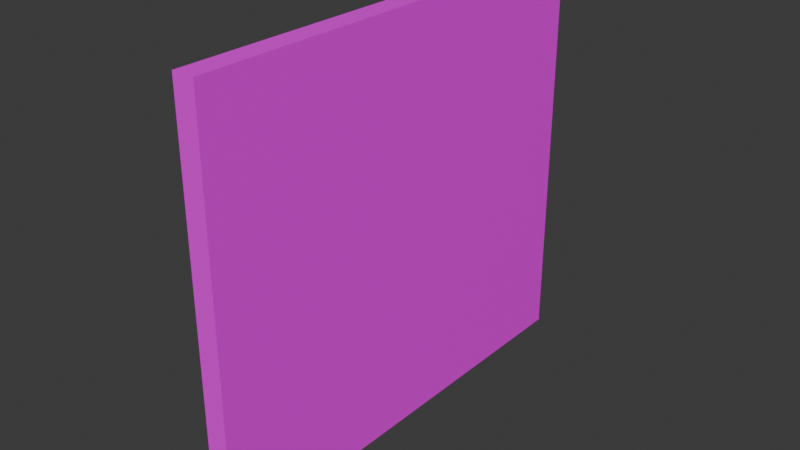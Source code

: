 # Source: MuroDeHielo.blend  (saved by Blender 4.4.30; exported with 4.5.12 LTS)
import bpy
from mathutils import Matrix  # noqa: F401  (used for matrix-valued properties, if any)

bpy.ops.wm.read_factory_settings(use_empty=True)
scene = bpy.context.scene
scene.name = 'Scene'

# ---- collections
col_collection = bpy.data.collections.new('Collection'); scene.collection.children.link(col_collection)

# ---- images (referenced by path relative to the original .blend; pixels are not part of the script)
import os
ASSET_DIR = os.environ.get("B2B_ASSET_DIR", "")  # directory of the original .blend (textures are referenced by path, not embedded)
HERE = os.path.dirname(os.path.abspath(__file__))  # packed textures are extracted next to this script under _unpacked/

def load_image(name, relpath, width, height, colorspace="sRGB"):
    """Load a texture the original file referenced (path relative to the .blend, or extracted next to this script)."""
    p = next((c for c in (os.path.join(HERE, relpath), os.path.join(ASSET_DIR, relpath)) if relpath and os.path.exists(c)), "")
    if p:
        img = bpy.data.images.load(p, check_existing=True)
        img.name = name
    else:  # same state as the original file: an image datablock whose file is absent (Cycles renders it pink)
        img = bpy.data.images.new(name, width, height)
        img.source = "FILE"
        img.filepath = "//" + (relpath or name)
    img.colorspace_settings.name = colorspace
    return img
img_murodehielo_base_color = load_image('MuroDeHielo Base Color', 'MuroDeHielo Base Color.png', 1024, 1024, 'sRGB')

# ---- materials (node trees are filled in below, after node groups)
mat_material_001 = bpy.data.materials.new('Material.001')

# ---- node groups
ng_smooth_by_angle = bpy.data.node_groups.new('Smooth by Angle', 'GeometryNodeTree')
_s = ng_smooth_by_angle.interface.new_socket(name='Mesh', in_out='OUTPUT', socket_type='NodeSocketGeometry')
_s = ng_smooth_by_angle.interface.new_socket(name='Mesh', in_out='INPUT', socket_type='NodeSocketGeometry')
_s = ng_smooth_by_angle.interface.new_socket(name='Angle', in_out='INPUT', socket_type='NodeSocketFloat')
_s.subtype = 'ANGLE'
_s.default_value = 0.5236
_s.min_value = 0.0
_s.max_value = 3.142
_s.description = 'Maximum face angle for smooth edges'
_s = ng_smooth_by_angle.interface.new_socket(name='Ignore Sharpness', in_out='INPUT', socket_type='NodeSocketBool')
_s.force_non_field = True
ng_smooth_by_angle.description = 'Set the sharpness of mesh edges based on the angle between the neighboring faces'
ng_smooth_by_angle.is_modifier = True
_N = ng_smooth_by_angle.nodes; _L = ng_smooth_by_angle.links
n0 = _N.new('GeometryNodeSetShadeSmooth'); n0.name = 'Set Shade Smooth'; n0.location = (120, -80)
n0.domain = 'EDGE'
n1 = _N.new('GeometryNodeSetShadeSmooth'); n1.name = 'Set Shade Smooth.001'; n1.location = (300, -80)
n2 = _N.new('NodeGroupOutput'); n2.name = 'Group Output'; n2.location = (480, -80)
n3 = _N.new('GeometryNodeInputMeshEdgeAngle'); n3.name = 'Edge Angle'; n3.location = (-440, -240)
n4 = _N.new('NodeGroupInput'); n4.name = 'Group Input'; n4.location = (-80, -80)
n5 = _N.new('GeometryNodeInputEdgeSmooth'); n5.name = 'Is Edge Smooth'; n5.location = (-260, -120)
n6 = _N.new('GeometryNodeInputShadeSmooth'); n6.name = 'Is Shade Smooth'; n6.location = (-440, -397)
n7 = _N.new('FunctionNodeCompare'); n7.name = 'Compare'; n7.location = (-260, -260)
n7.operation = 'LESS_EQUAL'
n7.inputs[6].default_value = (0.0, 0.0, 0.0, 0.0)
n7.inputs[7].default_value = (0.0, 0.0, 0.0, 0.0)
n8 = _N.new('FunctionNodeBooleanMath'); n8.name = 'Boolean Math.001'; n8.location = (-80, -260)
n9 = _N.new('NodeGroupInput'); n9.name = 'Group Input.001'; n9.location = (-440, -329)
n10 = _N.new('NodeGroupInput'); n10.name = 'Group Input.002'; n10.location = (-259, -189)
n11 = _N.new('FunctionNodeBooleanMath'); n11.name = 'Boolean Math'; n11.location = (-80, -149)
n11.operation = 'OR'
n12 = _N.new('FunctionNodeBooleanMath'); n12.name = 'Boolean Math.002'; n12.location = (-260, -380)
n12.operation = 'OR'
n13 = _N.new('NodeGroupInput'); n13.name = 'Group Input.003'; n13.location = (-440, -460)
_L.new(n3.outputs[0], n7.inputs[0])
_L.new(n1.outputs[0], n2.inputs[0])
_L.new(n9.outputs[1], n7.inputs[1])
_L.new(n7.outputs[0], n8.inputs[0])
_L.new(n4.outputs[0], n0.inputs[0])
_L.new(n0.outputs[0], n1.inputs[0])
_L.new(n8.outputs[0], n0.inputs[2])
_L.new(n10.outputs[2], n11.inputs[1])
_L.new(n5.outputs[0], n11.inputs[0])
_L.new(n11.outputs[0], n0.inputs[1])
_L.new(n13.outputs[2], n12.inputs[1])
_L.new(n6.outputs[0], n12.inputs[0])
_L.new(n12.outputs[0], n8.inputs[1])
n2.is_active_output = True

# ---- material node trees
mat_material_001.use_nodes = True; mat_material_001.node_tree.nodes.clear()
_N = mat_material_001.node_tree.nodes; _L = mat_material_001.node_tree.links
n0 = _N.new('ShaderNodeBsdfPrincipled'); n0.name = 'Principled BSDF'; n0.location = (10, 300)
n1 = _N.new('ShaderNodeOutputMaterial'); n1.name = 'Material Output'; n1.location = (300, 300)
n2 = _N.new('ShaderNodeTexImage'); n2.name = 'Image Texture'; n2.location = (-280, 280)
n2.image = img_murodehielo_base_color
_L.new(n0.outputs[0], n1.inputs[0])
_L.new(n2.outputs[0], n0.inputs[0])
n1.is_active_output = True

# ---- world
world_world = bpy.data.worlds.new('World'); scene.world = world_world
world_world.use_nodes = True; world_world.node_tree.nodes.clear()
_N = world_world.node_tree.nodes; _L = world_world.node_tree.links
n0 = _N.new('ShaderNodeOutputWorld'); n0.name = 'World Output'; n0.location = (300, 300)
n1 = _N.new('ShaderNodeBackground'); n1.name = 'Background'; n1.location = (10, 300)
n1.inputs[0].default_value = (0.05088, 0.05088, 0.05088, 1.0)
_L.new(n1.outputs[0], n0.inputs[0])
n0.is_active_output = True
world_world.color = (0.05088, 0.05088, 0.05088)
world_world.sun_shadow_jitter_overblur = 0.0

# ---- meshes
me_cube_001 = bpy.data.meshes.new('Cube.001')
me_cube_001.from_pydata([(-0.6867, -17.89, 31.7), (-0.6867, -17.89, -0.142), (-0.6867, 17.71, 31.7), (-0.6867, 17.71, -0.142), (1.02, -17.89, 31.7), (1.02, -17.89, -0.142), (1.02, 17.71, 31.7), (1.02, 17.71, -0.142)], [], [(0, 2, 3, 1), (2, 6, 7, 3), (6, 4, 5, 7), (4, 0, 1, 5), (2, 0, 4, 6), (7, 5, 1, 3)])
me_cube_001.polygons.foreach_set('use_smooth', [True] * 6)
_uv = me_cube_001.uv_layers.new(name='UVMap')
_uv.uv.foreach_set('vector', [0.9999, 0.5295, 0.9999, 0.000107, 0.5263, 0.000107, 0.5263, 0.5295, 0.5261, 0.616, 0.5003, 0.5876, 0.0347, 0.541, 0.0001069, 0.5734, 0.5003, 0.5876, 0.4915, 0.07512, 0.02592, 0.02847, 0.0347, 0.541, 0.4915, 0.07512, 0.5261, 0.04264, 0.000107, 0.000107, 0.02592, 0.02847, 0.5261, 0.616, 0.5261, 0.04264, 0.4915, 0.07512, 0.5003, 0.5876, 0.0347, 0.541, 0.02592, 0.02847, 0.000107, 0.000107, 0.0001069, 0.5734])
me_cube_001.materials.append(mat_material_001)
me_cube_001.update()

# ---- objects
ob_murodehielo = bpy.data.objects.new('MuroDeHielo', me_cube_001)

# ---- transforms, parenting, visibility, modifiers, constraints
ob_murodehielo.location = (0.0, 0.0, 0.0)
_m = ob_murodehielo.modifiers.new('Smooth by Angle', 'NODES')
_m.node_group = ng_smooth_by_angle
_m.use_pin_to_last = True
_m.show_group_selector = False

# ---- collection membership
col_collection.objects.link(ob_murodehielo)

# ---- scene / render settings (as saved in the file)
scene.frame_start = 1; scene.frame_end = 250; scene.frame_set(0)
scene.render.engine = 'BLENDER_EEVEE_NEXT'
bpy.context.view_layer.update()

# ---- added for rendering (the .blend has no active camera and no usable light): camera, sun
cam_auto = bpy.data.cameras.new('AutoCamera')
cam_auto.lens = 50.0
cam_auto.sensor_width = 36.0
cam_auto.clip_end = 1000.0
ob_auto_camera = bpy.data.objects.new('AutoCamera', cam_auto)
scene.collection.objects.link(ob_auto_camera)
ob_auto_camera.location = (44.383, -53.1518, 51.152)
ob_auto_camera.rotation_euler = (1.09748, -7.21219e-08, 0.694738)
scene.camera = ob_auto_camera
light_auto_sun = bpy.data.lights.new('AutoSun', 'SUN')
light_auto_sun.energy = 3.0
light_auto_sun.angle = 0.0523599
ob_auto_sun = bpy.data.objects.new('AutoSun', light_auto_sun)
scene.collection.objects.link(ob_auto_sun)
ob_auto_sun.rotation_euler = (0.872665, 0.174533, 0.523599)
bpy.context.view_layer.update()
